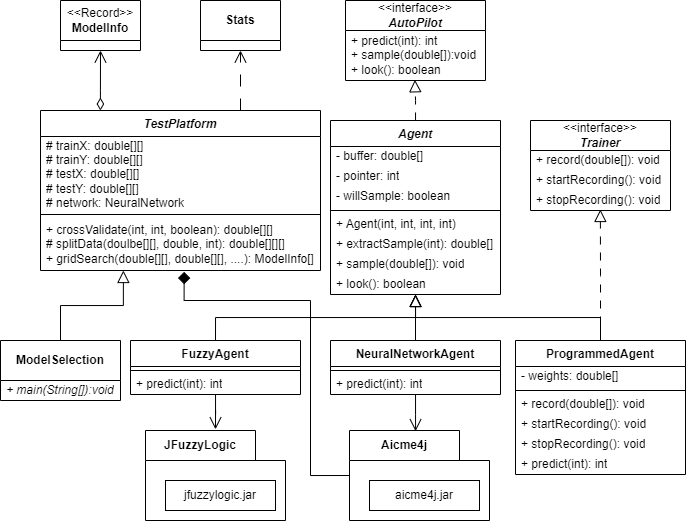

The diagram above was exported from draw.io. Its source (the exported page's mxGraphModel, read from the mxfile embedded in the PNG):
<mxGraphModel dx="1136" dy="1796" grid="1" gridSize="10" guides="1" tooltips="1" connect="1" arrows="1" fold="1" page="1" pageScale="1" pageWidth="850" pageHeight="1100" math="0" shadow="0">
  <root>
    <mxCell id="0" />
    <mxCell id="1" parent="0" />
    <mxCell id="2" value="&lt;span style=&quot;font-weight: normal;&quot;&gt;&amp;lt;&amp;lt;interface&amp;gt;&amp;gt;&lt;br&gt;&lt;/span&gt;&lt;i&gt;AutoPilot&lt;/i&gt;" style="swimlane;fontStyle=1;align=center;verticalAlign=middle;childLayout=stackLayout;horizontal=1;startSize=30;horizontalStack=0;resizeParent=1;resizeParentMax=0;resizeLast=0;collapsible=0;marginBottom=0;html=1;whiteSpace=wrap;rounded=0;" vertex="1" parent="1">
      <mxGeometry x="405" y="690" width="140" height="80" as="geometry" />
    </mxCell>
    <mxCell id="3" value="+ predict(int): int&lt;br&gt;+ sample(double[]):void&lt;br&gt;+ look(): boolean" style="text;html=1;strokeColor=none;fillColor=none;align=left;verticalAlign=middle;spacingLeft=4;spacingRight=4;overflow=hidden;rotatable=0;points=[[0,0.5],[1,0.5]];portConstraint=eastwest;whiteSpace=wrap;rounded=0;" vertex="1" parent="2">
      <mxGeometry y="30" width="140" height="50" as="geometry" />
    </mxCell>
    <mxCell id="4" value="&lt;b&gt;&lt;i&gt;Agent&lt;/i&gt;&lt;/b&gt;&lt;div&gt;&lt;br&gt;&lt;/div&gt;" style="swimlane;fontStyle=0;align=center;verticalAlign=top;childLayout=stackLayout;horizontal=1;startSize=26;horizontalStack=0;resizeParent=1;resizeParentMax=0;resizeLast=0;collapsible=0;marginBottom=0;html=1;whiteSpace=wrap;rounded=0;" vertex="1" parent="1">
      <mxGeometry x="390" y="810" width="170" height="174" as="geometry" />
    </mxCell>
    <mxCell id="5" value="- buffer: double[]" style="text;html=1;strokeColor=none;fillColor=none;align=left;verticalAlign=middle;spacingLeft=4;spacingRight=4;overflow=hidden;rotatable=0;points=[[0,0.5],[1,0.5]];portConstraint=eastwest;whiteSpace=wrap;rounded=0;" vertex="1" parent="4">
      <mxGeometry y="26" width="170" height="20" as="geometry" />
    </mxCell>
    <mxCell id="6" value="- pointer: int" style="text;html=1;strokeColor=none;fillColor=none;align=left;verticalAlign=middle;spacingLeft=4;spacingRight=4;overflow=hidden;rotatable=0;points=[[0,0.5],[1,0.5]];portConstraint=eastwest;whiteSpace=wrap;rounded=0;" vertex="1" parent="4">
      <mxGeometry y="46" width="170" height="20" as="geometry" />
    </mxCell>
    <mxCell id="7" value="- willSample: boolean" style="text;html=1;strokeColor=none;fillColor=none;align=left;verticalAlign=middle;spacingLeft=4;spacingRight=4;overflow=hidden;rotatable=0;points=[[0,0.5],[1,0.5]];portConstraint=eastwest;whiteSpace=wrap;rounded=0;" vertex="1" parent="4">
      <mxGeometry y="66" width="170" height="20" as="geometry" />
    </mxCell>
    <mxCell id="8" value="" style="line;strokeWidth=1;fillColor=none;align=left;verticalAlign=middle;spacingTop=-1;spacingLeft=3;spacingRight=3;rotatable=0;labelPosition=right;points=[];portConstraint=eastwest;rounded=0;" vertex="1" parent="4">
      <mxGeometry y="86" width="170" height="8" as="geometry" />
    </mxCell>
    <mxCell id="9" value="+ Agent(int, int, int, int)" style="text;html=1;strokeColor=none;fillColor=none;align=left;verticalAlign=middle;spacingLeft=4;spacingRight=4;overflow=hidden;rotatable=0;points=[[0,0.5],[1,0.5]];portConstraint=eastwest;whiteSpace=wrap;rounded=0;" vertex="1" parent="4">
      <mxGeometry y="94" width="170" height="20" as="geometry" />
    </mxCell>
    <mxCell id="10" value="+ extractSample(int): double[]" style="text;html=1;strokeColor=none;fillColor=none;align=left;verticalAlign=middle;spacingLeft=4;spacingRight=4;overflow=hidden;rotatable=0;points=[[0,0.5],[1,0.5]];portConstraint=eastwest;whiteSpace=wrap;rounded=0;" vertex="1" parent="4">
      <mxGeometry y="114" width="170" height="20" as="geometry" />
    </mxCell>
    <mxCell id="11" value="+ sample(double[]): void" style="text;html=1;strokeColor=none;fillColor=none;align=left;verticalAlign=middle;spacingLeft=4;spacingRight=4;overflow=hidden;rotatable=0;points=[[0,0.5],[1,0.5]];portConstraint=eastwest;whiteSpace=wrap;rounded=0;" vertex="1" parent="4">
      <mxGeometry y="134" width="170" height="20" as="geometry" />
    </mxCell>
    <mxCell id="12" value="+ look(): boolean" style="text;html=1;strokeColor=none;fillColor=none;align=left;verticalAlign=middle;spacingLeft=4;spacingRight=4;overflow=hidden;rotatable=0;points=[[0,0.5],[1,0.5]];portConstraint=eastwest;whiteSpace=wrap;rounded=0;" vertex="1" parent="4">
      <mxGeometry y="154" width="170" height="20" as="geometry" />
    </mxCell>
    <mxCell id="13" style="edgeStyle=orthogonalEdgeStyle;rounded=0;orthogonalLoop=1;jettySize=auto;html=1;entryX=0.496;entryY=0.986;entryDx=0;entryDy=0;entryPerimeter=0;endArrow=block;endFill=0;endSize=10;dashed=1;dashPattern=8 8;" edge="1" source="4" target="3" parent="1">
      <mxGeometry relative="1" as="geometry" />
    </mxCell>
    <mxCell id="14" style="edgeStyle=orthogonalEdgeStyle;rounded=0;orthogonalLoop=1;jettySize=auto;html=1;exitX=0.5;exitY=0;exitDx=0;exitDy=0;endArrow=block;endFill=0;endSize=10;" edge="1" source="15" target="4" parent="1">
      <mxGeometry relative="1" as="geometry" />
    </mxCell>
    <mxCell id="15" value="&lt;b&gt;ProgrammedAgent&lt;/b&gt;&lt;div&gt;&lt;br&gt;&lt;/div&gt;" style="swimlane;fontStyle=0;align=center;verticalAlign=top;childLayout=stackLayout;horizontal=1;startSize=26;horizontalStack=0;resizeParent=1;resizeParentMax=0;resizeLast=0;collapsible=0;marginBottom=0;html=1;whiteSpace=wrap;rounded=0;" vertex="1" parent="1">
      <mxGeometry x="575" y="1030" width="170" height="134" as="geometry" />
    </mxCell>
    <mxCell id="16" value="- weights: double[]" style="text;html=1;strokeColor=none;fillColor=none;align=left;verticalAlign=middle;spacingLeft=4;spacingRight=4;overflow=hidden;rotatable=0;points=[[0,0.5],[1,0.5]];portConstraint=eastwest;whiteSpace=wrap;rounded=0;" vertex="1" parent="15">
      <mxGeometry y="26" width="170" height="20" as="geometry" />
    </mxCell>
    <mxCell id="17" value="" style="line;strokeWidth=1;fillColor=none;align=left;verticalAlign=middle;spacingTop=-1;spacingLeft=3;spacingRight=3;rotatable=0;labelPosition=right;points=[];portConstraint=eastwest;rounded=0;" vertex="1" parent="15">
      <mxGeometry y="46" width="170" height="8" as="geometry" />
    </mxCell>
    <mxCell id="18" value="+ record(double[]): void" style="text;html=1;strokeColor=none;fillColor=none;align=left;verticalAlign=middle;spacingLeft=4;spacingRight=4;overflow=hidden;rotatable=0;points=[[0,0.5],[1,0.5]];portConstraint=eastwest;whiteSpace=wrap;rounded=0;" vertex="1" parent="15">
      <mxGeometry y="54" width="170" height="20" as="geometry" />
    </mxCell>
    <mxCell id="19" value="+ startRecording(): void" style="text;html=1;strokeColor=none;fillColor=none;align=left;verticalAlign=middle;spacingLeft=4;spacingRight=4;overflow=hidden;rotatable=0;points=[[0,0.5],[1,0.5]];portConstraint=eastwest;whiteSpace=wrap;rounded=0;" vertex="1" parent="15">
      <mxGeometry y="74" width="170" height="20" as="geometry" />
    </mxCell>
    <mxCell id="20" value="+ stopRecording(): void" style="text;html=1;strokeColor=none;fillColor=none;align=left;verticalAlign=middle;spacingLeft=4;spacingRight=4;overflow=hidden;rotatable=0;points=[[0,0.5],[1,0.5]];portConstraint=eastwest;whiteSpace=wrap;rounded=0;" vertex="1" parent="15">
      <mxGeometry y="94" width="170" height="20" as="geometry" />
    </mxCell>
    <mxCell id="21" value="+ predict(int): int" style="text;html=1;strokeColor=none;fillColor=none;align=left;verticalAlign=middle;spacingLeft=4;spacingRight=4;overflow=hidden;rotatable=0;points=[[0,0.5],[1,0.5]];portConstraint=eastwest;whiteSpace=wrap;rounded=0;" vertex="1" parent="15">
      <mxGeometry y="114" width="170" height="20" as="geometry" />
    </mxCell>
    <mxCell id="22" value="&lt;span style=&quot;font-weight: normal;&quot;&gt;&amp;lt;&amp;lt;interface&amp;gt;&amp;gt;&lt;br&gt;&lt;/span&gt;&lt;i&gt;Trainer&lt;/i&gt;" style="swimlane;fontStyle=1;align=center;verticalAlign=middle;childLayout=stackLayout;horizontal=1;startSize=30;horizontalStack=0;resizeParent=1;resizeParentMax=0;resizeLast=0;collapsible=0;marginBottom=0;html=1;whiteSpace=wrap;rounded=0;" vertex="1" parent="1">
      <mxGeometry x="590" y="810" width="140" height="90" as="geometry" />
    </mxCell>
    <mxCell id="23" value="+ record(double[]): void" style="text;html=1;strokeColor=none;fillColor=none;align=left;verticalAlign=middle;spacingLeft=4;spacingRight=4;overflow=hidden;rotatable=0;points=[[0,0.5],[1,0.5]];portConstraint=eastwest;whiteSpace=wrap;rounded=0;" vertex="1" parent="22">
      <mxGeometry y="30" width="140" height="20" as="geometry" />
    </mxCell>
    <mxCell id="24" value="+ startRecording(): void" style="text;html=1;strokeColor=none;fillColor=none;align=left;verticalAlign=middle;spacingLeft=4;spacingRight=4;overflow=hidden;rotatable=0;points=[[0,0.5],[1,0.5]];portConstraint=eastwest;whiteSpace=wrap;rounded=0;" vertex="1" parent="22">
      <mxGeometry y="50" width="140" height="20" as="geometry" />
    </mxCell>
    <mxCell id="25" value="+ stopRecording(): void" style="text;html=1;strokeColor=none;fillColor=none;align=left;verticalAlign=middle;spacingLeft=4;spacingRight=4;overflow=hidden;rotatable=0;points=[[0,0.5],[1,0.5]];portConstraint=eastwest;whiteSpace=wrap;rounded=0;" vertex="1" parent="22">
      <mxGeometry y="70" width="140" height="20" as="geometry" />
    </mxCell>
    <mxCell id="26" style="edgeStyle=orthogonalEdgeStyle;rounded=0;orthogonalLoop=1;jettySize=auto;html=1;entryX=0.499;entryY=0.95;entryDx=0;entryDy=0;entryPerimeter=0;endArrow=block;endFill=0;endSize=10;dashed=1;dashPattern=8 8;" edge="1" source="15" target="25" parent="1">
      <mxGeometry relative="1" as="geometry" />
    </mxCell>
    <mxCell id="27" value="&lt;b&gt;NeuralNetworkAgent&lt;/b&gt;&lt;div&gt;&lt;br&gt;&lt;/div&gt;" style="swimlane;fontStyle=0;align=center;verticalAlign=top;childLayout=stackLayout;horizontal=1;startSize=26;horizontalStack=0;resizeParent=1;resizeParentMax=0;resizeLast=0;collapsible=0;marginBottom=0;html=1;whiteSpace=wrap;rounded=0;" vertex="1" parent="1">
      <mxGeometry x="390" y="1030" width="170" height="54" as="geometry" />
    </mxCell>
    <mxCell id="28" value="" style="line;strokeWidth=1;fillColor=none;align=left;verticalAlign=middle;spacingTop=-1;spacingLeft=3;spacingRight=3;rotatable=0;labelPosition=right;points=[];portConstraint=eastwest;rounded=0;" vertex="1" parent="27">
      <mxGeometry y="26" width="170" height="8" as="geometry" />
    </mxCell>
    <mxCell id="29" value="+ predict(int): int" style="text;html=1;strokeColor=none;fillColor=none;align=left;verticalAlign=middle;spacingLeft=4;spacingRight=4;overflow=hidden;rotatable=0;points=[[0,0.5],[1,0.5]];portConstraint=eastwest;whiteSpace=wrap;rounded=0;" vertex="1" parent="27">
      <mxGeometry y="34" width="170" height="20" as="geometry" />
    </mxCell>
    <mxCell id="30" style="edgeStyle=orthogonalEdgeStyle;rounded=0;orthogonalLoop=1;jettySize=auto;html=1;exitX=0.5;exitY=0;exitDx=0;exitDy=0;endArrow=block;endFill=0;endSize=10;" edge="1" source="31" target="4" parent="1">
      <mxGeometry relative="1" as="geometry" />
    </mxCell>
    <mxCell id="31" value="&lt;b&gt;FuzzyAgent&lt;/b&gt;&lt;div&gt;&lt;br&gt;&lt;/div&gt;" style="swimlane;fontStyle=0;align=center;verticalAlign=top;childLayout=stackLayout;horizontal=1;startSize=26;horizontalStack=0;resizeParent=1;resizeParentMax=0;resizeLast=0;collapsible=0;marginBottom=0;html=1;whiteSpace=wrap;rounded=0;" vertex="1" parent="1">
      <mxGeometry x="190" y="1030" width="170" height="54" as="geometry" />
    </mxCell>
    <mxCell id="32" value="" style="line;strokeWidth=1;fillColor=none;align=left;verticalAlign=middle;spacingTop=-1;spacingLeft=3;spacingRight=3;rotatable=0;labelPosition=right;points=[];portConstraint=eastwest;rounded=0;" vertex="1" parent="31">
      <mxGeometry y="26" width="170" height="8" as="geometry" />
    </mxCell>
    <mxCell id="33" value="+ predict(int): int" style="text;html=1;strokeColor=none;fillColor=none;align=left;verticalAlign=middle;spacingLeft=4;spacingRight=4;overflow=hidden;rotatable=0;points=[[0,0.5],[1,0.5]];portConstraint=eastwest;whiteSpace=wrap;rounded=0;" vertex="1" parent="31">
      <mxGeometry y="34" width="170" height="20" as="geometry" />
    </mxCell>
    <mxCell id="34" style="edgeStyle=orthogonalEdgeStyle;rounded=0;orthogonalLoop=1;jettySize=auto;html=1;endSize=10;endArrow=block;endFill=0;" edge="1" source="27" target="4" parent="1">
      <mxGeometry relative="1" as="geometry" />
    </mxCell>
    <mxCell id="35" value="JFuzzyLogic" style="shape=folder;fontStyle=1;tabWidth=110;tabHeight=30;tabPosition=left;html=1;boundedLbl=1;labelInHeader=1;container=1;collapsible=0;recursiveResize=0;whiteSpace=wrap;rounded=0;" vertex="1" parent="1">
      <mxGeometry x="205" y="1120" width="140" height="90" as="geometry" />
    </mxCell>
    <mxCell id="36" value="jfuzzylogic.jar" style="html=1;whiteSpace=wrap;rounded=0;" vertex="1" parent="35">
      <mxGeometry width="110" height="30" relative="1" as="geometry">
        <mxPoint x="20" y="50" as="offset" />
      </mxGeometry>
    </mxCell>
    <mxCell id="37" value="Aicme4j" style="shape=folder;fontStyle=1;tabWidth=110;tabHeight=30;tabPosition=left;html=1;boundedLbl=1;labelInHeader=1;container=1;collapsible=0;recursiveResize=0;whiteSpace=wrap;rounded=0;" vertex="1" parent="1">
      <mxGeometry x="409" y="1120" width="140" height="90" as="geometry" />
    </mxCell>
    <mxCell id="38" value="aicme4j.jar" style="html=1;whiteSpace=wrap;rounded=0;" vertex="1" parent="37">
      <mxGeometry width="110" height="30" relative="1" as="geometry">
        <mxPoint x="20" y="50" as="offset" />
      </mxGeometry>
    </mxCell>
    <mxCell id="39" style="edgeStyle=orthogonalEdgeStyle;rounded=0;orthogonalLoop=1;jettySize=auto;html=1;entryX=0.472;entryY=0.008;entryDx=0;entryDy=0;entryPerimeter=0;endArrow=open;endFill=0;endSize=10;" edge="1" source="27" target="37" parent="1">
      <mxGeometry relative="1" as="geometry" />
    </mxCell>
    <mxCell id="40" style="edgeStyle=orthogonalEdgeStyle;rounded=0;orthogonalLoop=1;jettySize=auto;html=1;entryX=0.5;entryY=-0.013;entryDx=0;entryDy=0;entryPerimeter=0;endSize=10;endArrow=open;endFill=0;" edge="1" source="31" target="35" parent="1">
      <mxGeometry relative="1" as="geometry" />
    </mxCell>
    <mxCell id="41" style="edgeStyle=orthogonalEdgeStyle;rounded=0;orthogonalLoop=1;jettySize=auto;html=1;entryX=0.5;entryY=1;entryDx=0;entryDy=0;endArrow=open;endFill=0;endSize=10;dashed=1;dashPattern=12 12;" edge="1" source="44" target="48" parent="1">
      <mxGeometry relative="1" as="geometry">
        <Array as="points">
          <mxPoint x="300" y="780" />
          <mxPoint x="300" y="780" />
        </Array>
      </mxGeometry>
    </mxCell>
    <mxCell id="42" style="edgeStyle=orthogonalEdgeStyle;rounded=0;orthogonalLoop=1;jettySize=auto;html=1;entryX=0;entryY=0;entryDx=0;entryDy=45;exitX=0.513;exitY=1.026;exitDx=0;exitDy=0;exitPerimeter=0;startArrow=diamond;startFill=1;endArrow=none;endFill=0;endSize=10;startSize=10;entryPerimeter=0;" edge="1" source="47" target="37" parent="1">
      <mxGeometry relative="1" as="geometry">
        <Array as="points">
          <mxPoint x="244" y="990" />
          <mxPoint x="370" y="990" />
          <mxPoint x="370" y="1165" />
        </Array>
      </mxGeometry>
    </mxCell>
    <mxCell id="43" style="edgeStyle=orthogonalEdgeStyle;rounded=0;orthogonalLoop=1;jettySize=auto;html=1;entryX=0.5;entryY=1;entryDx=0;entryDy=0;endSize=10;endArrow=open;endFill=0;exitX=0.214;exitY=0;exitDx=0;exitDy=0;exitPerimeter=0;startArrow=diamondThin;startFill=0;startSize=10;" edge="1" source="44" target="49" parent="1">
      <mxGeometry relative="1" as="geometry">
        <Array as="points">
          <mxPoint x="160" y="780" />
          <mxPoint x="160" y="780" />
        </Array>
      </mxGeometry>
    </mxCell>
    <mxCell id="44" value="&lt;b&gt;&lt;i&gt;TestPlatform&lt;/i&gt;&lt;/b&gt;" style="swimlane;fontStyle=0;align=center;verticalAlign=top;childLayout=stackLayout;horizontal=1;startSize=26;horizontalStack=0;resizeParent=1;resizeParentMax=0;resizeLast=0;collapsible=0;marginBottom=0;html=1;whiteSpace=wrap;rounded=0;" vertex="1" parent="1">
      <mxGeometry x="100" y="800" width="280" height="160" as="geometry" />
    </mxCell>
    <mxCell id="45" value="# trainX: double[][]&lt;br&gt;# trainY: double[][]&lt;br&gt;# testX: double[][]&lt;br&gt;# testY: double[][]&lt;br&gt;# network: NeuralNetwork" style="text;html=1;strokeColor=none;fillColor=none;align=left;verticalAlign=middle;spacingLeft=4;spacingRight=4;overflow=hidden;rotatable=0;points=[[0,0.5],[1,0.5]];portConstraint=eastwest;whiteSpace=wrap;rounded=0;" vertex="1" parent="44">
      <mxGeometry y="26" width="280" height="74" as="geometry" />
    </mxCell>
    <mxCell id="46" value="" style="line;strokeWidth=1;fillColor=none;align=left;verticalAlign=middle;spacingTop=-1;spacingLeft=3;spacingRight=3;rotatable=0;labelPosition=right;points=[];portConstraint=eastwest;rounded=0;" vertex="1" parent="44">
      <mxGeometry y="100" width="280" height="8" as="geometry" />
    </mxCell>
    <mxCell id="47" value="+ crossValidate(int, int, boolean): double[][]&lt;br&gt;# splitData(doulbe[][], double, int): double[][][]&lt;br&gt;+ gridSearch(double[][], double[][], ....): ModelInfo[]" style="text;html=1;strokeColor=none;fillColor=none;align=left;verticalAlign=middle;spacingLeft=4;spacingRight=4;overflow=hidden;rotatable=0;points=[[0,0.5],[1,0.5]];portConstraint=eastwest;whiteSpace=wrap;rounded=0;" vertex="1" parent="44">
      <mxGeometry y="108" width="280" height="52" as="geometry" />
    </mxCell>
    <mxCell id="48" value="Stats" style="swimlane;fontStyle=1;align=center;verticalAlign=middle;childLayout=stackLayout;horizontal=1;startSize=40;horizontalStack=0;resizeParent=1;resizeParentMax=0;resizeLast=0;collapsible=0;marginBottom=0;html=1;whiteSpace=wrap;rounded=0;" vertex="1" parent="1">
      <mxGeometry x="260" y="690" width="80" height="50" as="geometry" />
    </mxCell>
    <mxCell id="49" value="&lt;span style=&quot;font-weight: normal;&quot;&gt;&amp;lt;&amp;lt;Record&amp;gt;&amp;gt;&lt;/span&gt;&lt;br&gt;ModelInfo" style="swimlane;fontStyle=1;align=center;verticalAlign=middle;childLayout=stackLayout;horizontal=1;startSize=40;horizontalStack=0;resizeParent=1;resizeParentMax=0;resizeLast=0;collapsible=0;marginBottom=0;html=1;whiteSpace=wrap;rounded=0;" vertex="1" parent="1">
      <mxGeometry x="120" y="690" width="80" height="50" as="geometry" />
    </mxCell>
    <mxCell id="50" value="ModelSelection" style="swimlane;fontStyle=1;align=center;verticalAlign=middle;childLayout=stackLayout;horizontal=1;startSize=40;horizontalStack=0;resizeParent=1;resizeParentMax=0;resizeLast=0;collapsible=0;marginBottom=0;html=1;whiteSpace=wrap;rounded=0;" vertex="1" parent="1">
      <mxGeometry x="60" y="1030" width="120" height="60" as="geometry" />
    </mxCell>
    <mxCell id="51" value="&lt;i&gt;+ main(String[]):void&lt;/i&gt;" style="text;html=1;strokeColor=none;fillColor=none;align=left;verticalAlign=middle;spacingLeft=4;spacingRight=4;overflow=hidden;rotatable=0;points=[[0,0.5],[1,0.5]];portConstraint=eastwest;whiteSpace=wrap;rounded=0;" vertex="1" parent="50">
      <mxGeometry y="40" width="120" height="20" as="geometry" />
    </mxCell>
    <mxCell id="52" style="edgeStyle=orthogonalEdgeStyle;rounded=0;orthogonalLoop=1;jettySize=auto;html=1;entryX=0.296;entryY=1;entryDx=0;entryDy=0;entryPerimeter=0;endArrow=block;endFill=0;endSize=10;" edge="1" source="50" target="47" parent="1">
      <mxGeometry relative="1" as="geometry" />
    </mxCell>
  </root>
</mxGraphModel>